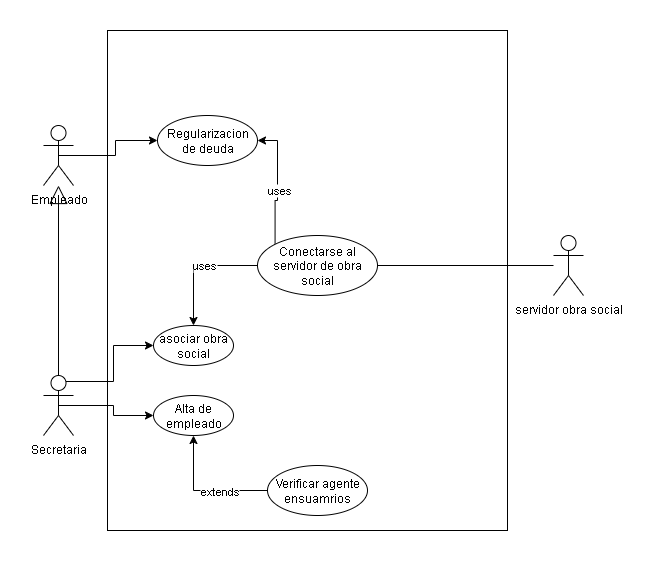

The diagram above was exported from draw.io. Its source (the exported page's mxGraphModel, read from the mxfile embedded in the PNG):
<mxGraphModel dx="588" dy="716" grid="1" gridSize="10" guides="1" tooltips="1" connect="1" arrows="1" fold="1" page="1" pageScale="1" pageWidth="827" pageHeight="1169" math="0" shadow="0">
  <root>
    <mxCell id="0" />
    <mxCell id="1" parent="0" />
    <mxCell id="p_O0mI_7FBRGtDM9fTur-1" value="" style="rounded=0;whiteSpace=wrap;html=1;movable=0;resizable=0;rotatable=0;deletable=0;editable=0;locked=1;connectable=0;" vertex="1" parent="1">
      <mxGeometry x="214" y="335" width="400" height="500" as="geometry" />
    </mxCell>
    <mxCell id="p_O0mI_7FBRGtDM9fTur-20" style="edgeStyle=orthogonalEdgeStyle;rounded=0;orthogonalLoop=1;jettySize=auto;html=1;exitX=0.5;exitY=0.5;exitDx=0;exitDy=0;exitPerimeter=0;entryX=0;entryY=0.5;entryDx=0;entryDy=0;" edge="1" parent="1" source="p_O0mI_7FBRGtDM9fTur-2" target="p_O0mI_7FBRGtDM9fTur-19">
      <mxGeometry relative="1" as="geometry" />
    </mxCell>
    <mxCell id="p_O0mI_7FBRGtDM9fTur-2" value="Empleado" style="shape=umlActor;verticalLabelPosition=bottom;verticalAlign=top;html=1;outlineConnect=0;" vertex="1" parent="1">
      <mxGeometry x="150" y="430" width="30" height="60" as="geometry" />
    </mxCell>
    <mxCell id="p_O0mI_7FBRGtDM9fTur-12" style="edgeStyle=orthogonalEdgeStyle;rounded=0;orthogonalLoop=1;jettySize=auto;html=1;exitX=0.5;exitY=0.5;exitDx=0;exitDy=0;exitPerimeter=0;" edge="1" parent="1" source="p_O0mI_7FBRGtDM9fTur-3" target="p_O0mI_7FBRGtDM9fTur-7">
      <mxGeometry relative="1" as="geometry" />
    </mxCell>
    <mxCell id="p_O0mI_7FBRGtDM9fTur-14" style="edgeStyle=orthogonalEdgeStyle;rounded=0;orthogonalLoop=1;jettySize=auto;html=1;exitX=0.75;exitY=0.1;exitDx=0;exitDy=0;exitPerimeter=0;entryX=0;entryY=0.5;entryDx=0;entryDy=0;" edge="1" parent="1" source="p_O0mI_7FBRGtDM9fTur-3" target="p_O0mI_7FBRGtDM9fTur-13">
      <mxGeometry relative="1" as="geometry" />
    </mxCell>
    <mxCell id="p_O0mI_7FBRGtDM9fTur-3" value="Secretaria" style="shape=umlActor;verticalLabelPosition=bottom;verticalAlign=top;html=1;outlineConnect=0;" vertex="1" parent="1">
      <mxGeometry x="150" y="680" width="30" height="60" as="geometry" />
    </mxCell>
    <mxCell id="p_O0mI_7FBRGtDM9fTur-5" value="servidor obra social" style="shape=umlActor;verticalLabelPosition=bottom;verticalAlign=top;html=1;outlineConnect=0;" vertex="1" parent="1">
      <mxGeometry x="660" y="540" width="30" height="60" as="geometry" />
    </mxCell>
    <mxCell id="p_O0mI_7FBRGtDM9fTur-6" value="" style="endArrow=block;endSize=16;endFill=0;html=1;rounded=0;exitX=0.5;exitY=0;exitDx=0;exitDy=0;exitPerimeter=0;" edge="1" parent="1" source="p_O0mI_7FBRGtDM9fTur-3" target="p_O0mI_7FBRGtDM9fTur-2">
      <mxGeometry width="160" relative="1" as="geometry">
        <mxPoint x="210" y="530" as="sourcePoint" />
        <mxPoint x="370" y="530" as="targetPoint" />
      </mxGeometry>
    </mxCell>
    <mxCell id="p_O0mI_7FBRGtDM9fTur-7" value="Alta de empleado" style="ellipse;whiteSpace=wrap;html=1;" vertex="1" parent="1">
      <mxGeometry x="260" y="700" width="80" height="40" as="geometry" />
    </mxCell>
    <mxCell id="p_O0mI_7FBRGtDM9fTur-9" style="edgeStyle=orthogonalEdgeStyle;rounded=0;orthogonalLoop=1;jettySize=auto;html=1;exitX=0;exitY=0.5;exitDx=0;exitDy=0;" edge="1" parent="1" source="p_O0mI_7FBRGtDM9fTur-8" target="p_O0mI_7FBRGtDM9fTur-7">
      <mxGeometry relative="1" as="geometry" />
    </mxCell>
    <mxCell id="p_O0mI_7FBRGtDM9fTur-10" value="extends" style="edgeLabel;html=1;align=center;verticalAlign=middle;resizable=0;points=[];" vertex="1" connectable="0" parent="p_O0mI_7FBRGtDM9fTur-9">
      <mxGeometry x="-0.2455" y="1" relative="1" as="geometry">
        <mxPoint as="offset" />
      </mxGeometry>
    </mxCell>
    <mxCell id="p_O0mI_7FBRGtDM9fTur-8" value="Verificar agente ensuamrios" style="ellipse;whiteSpace=wrap;html=1;" vertex="1" parent="1">
      <mxGeometry x="374" y="770" width="100" height="50" as="geometry" />
    </mxCell>
    <mxCell id="p_O0mI_7FBRGtDM9fTur-13" value="asociar obra social" style="ellipse;whiteSpace=wrap;html=1;" vertex="1" parent="1">
      <mxGeometry x="260" y="630" width="80" height="40" as="geometry" />
    </mxCell>
    <mxCell id="p_O0mI_7FBRGtDM9fTur-16" style="edgeStyle=orthogonalEdgeStyle;rounded=0;orthogonalLoop=1;jettySize=auto;html=1;exitX=0;exitY=0.5;exitDx=0;exitDy=0;entryX=0.5;entryY=0;entryDx=0;entryDy=0;" edge="1" parent="1" source="p_O0mI_7FBRGtDM9fTur-15" target="p_O0mI_7FBRGtDM9fTur-13">
      <mxGeometry relative="1" as="geometry" />
    </mxCell>
    <mxCell id="p_O0mI_7FBRGtDM9fTur-17" value="uses" style="edgeLabel;html=1;align=center;verticalAlign=middle;resizable=0;points=[];" vertex="1" connectable="0" parent="p_O0mI_7FBRGtDM9fTur-16">
      <mxGeometry x="-0.1344" relative="1" as="geometry">
        <mxPoint as="offset" />
      </mxGeometry>
    </mxCell>
    <mxCell id="p_O0mI_7FBRGtDM9fTur-21" style="edgeStyle=orthogonalEdgeStyle;rounded=0;orthogonalLoop=1;jettySize=auto;html=1;exitX=0;exitY=0;exitDx=0;exitDy=0;entryX=1;entryY=0.5;entryDx=0;entryDy=0;" edge="1" parent="1" source="p_O0mI_7FBRGtDM9fTur-15" target="p_O0mI_7FBRGtDM9fTur-19">
      <mxGeometry relative="1" as="geometry" />
    </mxCell>
    <mxCell id="p_O0mI_7FBRGtDM9fTur-22" value="uses" style="edgeLabel;html=1;align=center;verticalAlign=middle;resizable=0;points=[];" vertex="1" connectable="0" parent="p_O0mI_7FBRGtDM9fTur-21">
      <mxGeometry x="-0.1067" y="-2" relative="1" as="geometry">
        <mxPoint as="offset" />
      </mxGeometry>
    </mxCell>
    <mxCell id="p_O0mI_7FBRGtDM9fTur-15" value="Conectarse al servidor de obra social" style="ellipse;whiteSpace=wrap;html=1;" vertex="1" parent="1">
      <mxGeometry x="364" y="540" width="120" height="60" as="geometry" />
    </mxCell>
    <mxCell id="p_O0mI_7FBRGtDM9fTur-18" value="" style="endArrow=none;html=1;rounded=0;exitX=1;exitY=0.5;exitDx=0;exitDy=0;" edge="1" parent="1" source="p_O0mI_7FBRGtDM9fTur-15" target="p_O0mI_7FBRGtDM9fTur-5">
      <mxGeometry width="50" height="50" relative="1" as="geometry">
        <mxPoint x="400" y="550" as="sourcePoint" />
        <mxPoint x="450" y="500" as="targetPoint" />
      </mxGeometry>
    </mxCell>
    <mxCell id="p_O0mI_7FBRGtDM9fTur-19" value="Regularizacion de deuda" style="ellipse;whiteSpace=wrap;html=1;" vertex="1" parent="1">
      <mxGeometry x="264" y="420" width="100" height="50" as="geometry" />
    </mxCell>
  </root>
</mxGraphModel>